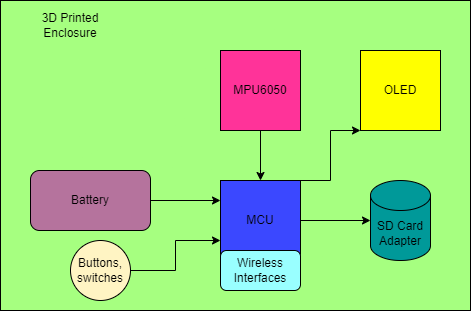

The diagram above was exported from draw.io. Its source (the exported page's mxGraphModel, read from the mxfile embedded in the PNG):
<mxGraphModel dx="840" dy="468" grid="1" gridSize="10" guides="1" tooltips="1" connect="1" arrows="1" fold="1" page="1" pageScale="1" pageWidth="827" pageHeight="1169" math="0" shadow="0">
  <root>
    <mxCell id="0" />
    <mxCell id="1" parent="0" />
    <mxCell id="JnNg-zfj0iDdTqRMbQkK-17" value="" style="rounded=0;whiteSpace=wrap;html=1;fillColor=#A6FF80;" vertex="1" parent="1">
      <mxGeometry x="150" y="80" width="470" height="310" as="geometry" />
    </mxCell>
    <mxCell id="JnNg-zfj0iDdTqRMbQkK-6" style="edgeStyle=orthogonalEdgeStyle;rounded=0;orthogonalLoop=1;jettySize=auto;html=1;exitX=1;exitY=0;exitDx=0;exitDy=0;entryX=0;entryY=1;entryDx=0;entryDy=0;" edge="1" parent="1" source="JnNg-zfj0iDdTqRMbQkK-1" target="JnNg-zfj0iDdTqRMbQkK-3">
      <mxGeometry relative="1" as="geometry">
        <Array as="points">
          <mxPoint x="480" y="260" />
          <mxPoint x="480" y="210" />
        </Array>
      </mxGeometry>
    </mxCell>
    <mxCell id="JnNg-zfj0iDdTqRMbQkK-8" style="edgeStyle=orthogonalEdgeStyle;rounded=0;orthogonalLoop=1;jettySize=auto;html=1;entryX=0;entryY=0.5;entryDx=0;entryDy=0;entryPerimeter=0;" edge="1" parent="1" source="JnNg-zfj0iDdTqRMbQkK-1" target="JnNg-zfj0iDdTqRMbQkK-4">
      <mxGeometry relative="1" as="geometry" />
    </mxCell>
    <mxCell id="JnNg-zfj0iDdTqRMbQkK-1" value="MCU" style="whiteSpace=wrap;html=1;aspect=fixed;fillColor=#3B48FF;" vertex="1" parent="1">
      <mxGeometry x="370" y="260" width="80" height="80" as="geometry" />
    </mxCell>
    <mxCell id="JnNg-zfj0iDdTqRMbQkK-7" style="edgeStyle=orthogonalEdgeStyle;rounded=0;orthogonalLoop=1;jettySize=auto;html=1;entryX=0.5;entryY=0;entryDx=0;entryDy=0;" edge="1" parent="1" source="JnNg-zfj0iDdTqRMbQkK-2" target="JnNg-zfj0iDdTqRMbQkK-1">
      <mxGeometry relative="1" as="geometry" />
    </mxCell>
    <mxCell id="JnNg-zfj0iDdTqRMbQkK-2" value="MPU6050" style="whiteSpace=wrap;html=1;aspect=fixed;fillColor=#FF3399;" vertex="1" parent="1">
      <mxGeometry x="370" y="130" width="80" height="80" as="geometry" />
    </mxCell>
    <mxCell id="JnNg-zfj0iDdTqRMbQkK-3" value="OLED" style="whiteSpace=wrap;html=1;aspect=fixed;fillColor=#FFFF00;" vertex="1" parent="1">
      <mxGeometry x="510" y="130" width="80" height="80" as="geometry" />
    </mxCell>
    <mxCell id="JnNg-zfj0iDdTqRMbQkK-4" value="SD Card Adapter" style="shape=cylinder3;whiteSpace=wrap;html=1;boundedLbl=1;backgroundOutline=1;size=15;fillColor=#009999;" vertex="1" parent="1">
      <mxGeometry x="520" y="260" width="60" height="80" as="geometry" />
    </mxCell>
    <mxCell id="JnNg-zfj0iDdTqRMbQkK-11" value="Wireless Interfaces" style="rounded=1;whiteSpace=wrap;html=1;fillColor=#99FFFF;" vertex="1" parent="1">
      <mxGeometry x="370" y="330" width="80" height="40" as="geometry" />
    </mxCell>
    <mxCell id="JnNg-zfj0iDdTqRMbQkK-13" style="edgeStyle=orthogonalEdgeStyle;rounded=0;orthogonalLoop=1;jettySize=auto;html=1;entryX=0;entryY=0.25;entryDx=0;entryDy=0;" edge="1" parent="1" source="JnNg-zfj0iDdTqRMbQkK-12" target="JnNg-zfj0iDdTqRMbQkK-1">
      <mxGeometry relative="1" as="geometry" />
    </mxCell>
    <mxCell id="JnNg-zfj0iDdTqRMbQkK-12" value="Battery" style="rounded=1;whiteSpace=wrap;html=1;fillColor=#B5739D;" vertex="1" parent="1">
      <mxGeometry x="180" y="250" width="120" height="60" as="geometry" />
    </mxCell>
    <mxCell id="JnNg-zfj0iDdTqRMbQkK-16" style="edgeStyle=orthogonalEdgeStyle;rounded=0;orthogonalLoop=1;jettySize=auto;html=1;entryX=0;entryY=0.75;entryDx=0;entryDy=0;" edge="1" parent="1" source="JnNg-zfj0iDdTqRMbQkK-14" target="JnNg-zfj0iDdTqRMbQkK-1">
      <mxGeometry relative="1" as="geometry" />
    </mxCell>
    <mxCell id="JnNg-zfj0iDdTqRMbQkK-14" value="Buttons, switches" style="ellipse;whiteSpace=wrap;html=1;aspect=fixed;fillColor=#FFF4C3;" vertex="1" parent="1">
      <mxGeometry x="220" y="320" width="60" height="60" as="geometry" />
    </mxCell>
    <mxCell id="JnNg-zfj0iDdTqRMbQkK-18" value="3D Printed Enclosure" style="text;html=1;strokeColor=none;fillColor=none;align=center;verticalAlign=middle;whiteSpace=wrap;rounded=0;" vertex="1" parent="1">
      <mxGeometry x="190" y="90" width="60" height="30" as="geometry" />
    </mxCell>
  </root>
</mxGraphModel>